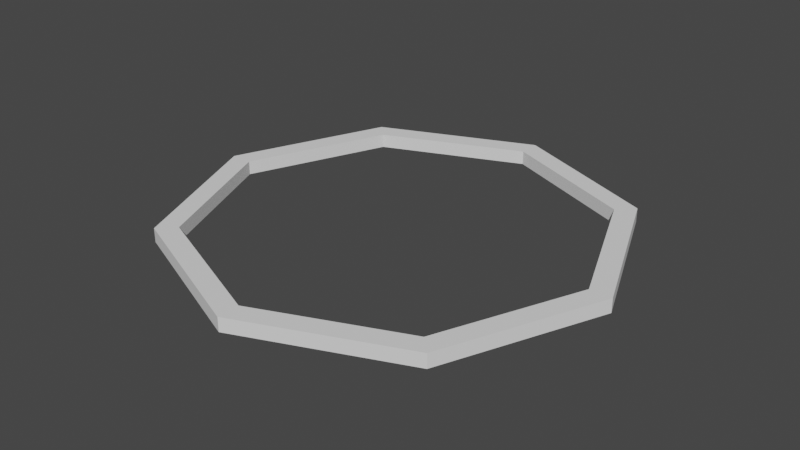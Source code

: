 # Source: HighLight.blend  (saved by Blender 2.90.8; exported with 4.5.12 LTS)
import bpy
from mathutils import Matrix  # noqa: F401  (used for matrix-valued properties, if any)

bpy.ops.wm.read_factory_settings(use_empty=True)
scene = bpy.context.scene
scene.name = 'Scene'

# ---- collections
col_collection = bpy.data.collections.new('Collection'); scene.collection.children.link(col_collection)

# ---- world
world_world = bpy.data.worlds.new('World'); scene.world = world_world
world_world.use_nodes = True; world_world.node_tree.nodes.clear()
_N = world_world.node_tree.nodes; _L = world_world.node_tree.links
n0 = _N.new('ShaderNodeOutputWorld'); n0.name = 'World Output'; n0.location = (300, 300)
n1 = _N.new('ShaderNodeBackground'); n1.name = 'Background'; n1.location = (10, 300)
n1.inputs[0].default_value = (0.05088, 0.05088, 0.05088, 1.0)
_L.new(n1.outputs[0], n0.inputs[0])
n0.is_active_output = True
world_world.color = (0.05088, 0.05088, 0.05088)
world_world.use_sun_shadow = False
world_world.sun_shadow_jitter_overblur = 0.0

# ---- meshes
me_cylinder = bpy.data.meshes.new('Cylinder')
me_cylinder.from_pydata([(1.586e-08, 3.825, -0.1343), (1.586e-08, 3.825, 0.1343), (2.705, 2.705, -0.1343), (2.705, 2.705, 0.1343), (3.825, -2.008e-07, -0.1343), (3.825, -2.008e-07, 0.1343), (2.705, -2.705, -0.1343), (2.705, -2.705, 0.1343), (-3.257e-07, -3.825, -0.1343), (-3.257e-07, -3.825, 0.1343), (-2.705, -2.705, -0.1343), (-2.705, -2.705, 0.1343), (-3.825, 5.378e-08, -0.1343), (-3.825, 5.378e-08, 0.1343), (-2.705, 2.705, -0.1343), (-2.705, 2.705, 0.1343), (0.0, 4.249, -0.1343), (3.005, 3.005, -0.1343), (3.005, 3.005, 0.1343), (0.0, 4.249, 0.1343), (4.249, -1.857e-07, -0.1343), (4.249, -1.857e-07, 0.1343), (3.005, -3.005, -0.1343), (3.005, -3.005, 0.1343), (-3.715e-07, -4.249, -0.1343), (-3.715e-07, -4.249, 0.1343), (-3.005, -3.005, -0.1343), (-3.005, -3.005, 0.1343), (-4.249, 5.067e-08, -0.1343), (-4.249, 5.067e-08, 0.1343), (-3.005, 3.005, -0.1343), (-3.005, 3.005, 0.1343)], [], [(16, 19, 18, 17), (17, 18, 21, 20), (20, 21, 23, 22), (22, 23, 25, 24), (24, 25, 27, 26), (26, 27, 29, 28), (15, 13, 12, 14), (28, 29, 31, 30), (30, 31, 19, 16), (1, 15, 14, 0), (2, 0, 16, 17), (1, 3, 18, 19), (4, 2, 17, 20), (3, 5, 21, 18), (6, 4, 20, 22), (5, 7, 23, 21), (8, 6, 22, 24), (7, 9, 25, 23), (10, 8, 24, 26), (9, 11, 27, 25), (12, 10, 26, 28), (11, 13, 29, 27), (14, 12, 28, 30), (13, 15, 31, 29), (0, 14, 30, 16), (15, 1, 19, 31), (13, 11, 10, 12), (11, 9, 8, 10), (9, 7, 6, 8), (7, 5, 4, 6), (5, 3, 2, 4), (3, 1, 0, 2)])
_uv = me_cylinder.uv_layers.new(name='UVMap')
_uv.uv.foreach_set('vector', [1.0, 0.5, 1.0, 1.0, 0.875, 1.0, 0.875, 0.5, 0.875, 0.5, 0.875, 1.0, 0.75, 1.0, 0.75, 0.5, 0.75, 0.5, 0.75, 1.0, 0.625, 1.0, 0.625, 0.5, 0.625, 0.5, 0.625, 1.0, 0.5, 1.0, 0.5, 0.5, 0.5, 0.5, 0.5, 1.0, 0.375, 1.0, 0.375, 0.5, 0.375, 0.5, 0.375, 1.0, 0.25, 1.0, 0.25, 0.5, 0.117, 0.383, 0.06195, 0.25, 0.562, 0.25, 0.617, 0.383, 0.25, 0.5, 0.25, 1.0, 0.125, 1.0, 0.125, 0.5, 0.125, 0.5, 0.125, 1.0, 0.0, 1.0, 0.0, 0.5, 0.25, 0.438, 0.117, 0.383, 0.617, 0.383, 0.75, 0.438, 0.883, 0.383, 0.75, 0.438, 0.75, 0.49, 0.9197, 0.4197, 0.25, 0.438, 0.383, 0.383, 0.4197, 0.4197, 0.25, 0.49, 0.938, 0.25, 0.883, 0.383, 0.9197, 0.4197, 0.99, 0.25, 0.383, 0.383, 0.438, 0.25, 0.49, 0.25, 0.4197, 0.4197, 0.883, 0.117, 0.938, 0.25, 0.99, 0.25, 0.9197, 0.08029, 0.438, 0.25, 0.383, 0.117, 0.4197, 0.08029, 0.49, 0.25, 0.75, 0.06195, 0.883, 0.117, 0.9197, 0.08029, 0.75, 0.01, 0.383, 0.117, 0.25, 0.06195, 0.25, 0.01, 0.4197, 0.08029, 0.617, 0.117, 0.75, 0.06195, 0.75, 0.01, 0.5803, 0.08029, 0.25, 0.06195, 0.117, 0.117, 0.08029, 0.08029, 0.25, 0.01, 0.562, 0.25, 0.617, 0.117, 0.5803, 0.08029, 0.51, 0.25, 0.117, 0.117, 0.06195, 0.25, 0.01, 0.25, 0.08029, 0.08029, 0.617, 0.383, 0.562, 0.25, 0.51, 0.25, 0.5803, 0.4197, 0.06195, 0.25, 0.117, 0.383, 0.08029, 0.4197, 0.01, 0.25, 0.75, 0.438, 0.617, 0.383, 0.5803, 0.4197, 0.75, 0.49, 0.117, 0.383, 0.25, 0.438, 0.25, 0.49, 0.08029, 0.4197, 0.06195, 0.25, 0.117, 0.117, 0.617, 0.117, 0.562, 0.25, 0.117, 0.117, 0.25, 0.06195, 0.75, 0.06195, 0.617, 0.117, 0.25, 0.06195, 0.383, 0.117, 0.883, 0.117, 0.75, 0.06195, 0.383, 0.117, 0.438, 0.25, 0.938, 0.25, 0.883, 0.117, 0.438, 0.25, 0.383, 0.383, 0.883, 0.383, 0.938, 0.25, 0.383, 0.383, 0.25, 0.438, 0.75, 0.438, 0.883, 0.383])
me_cylinder.use_remesh_fix_poles = True
me_cylinder.use_remesh_preserve_attributes = False
me_cylinder.use_mirror_vertex_groups = False
me_cylinder.update()

# ---- objects
ob_highlight = bpy.data.objects.new('HighLight', me_cylinder)

# ---- transforms, parenting, visibility, modifiers, constraints
ob_highlight.location = (0.0, 0.0, 0.0)
ob_highlight.lineart.crease_threshold = 0.0

# ---- collection membership
col_collection.objects.link(ob_highlight)

# ---- scene / render settings (as saved in the file)
scene.frame_start = 1; scene.frame_end = 250; scene.frame_set(1)
scene.render.engine = 'BLENDER_EEVEE_NEXT'
scene.cycles.use_denoising = False
scene.cycles.samples = 128
scene.cycles.sampling_pattern = 'TABULATED_SOBOL'
scene.cycles.use_adaptive_sampling = False
scene.cycles.use_light_tree = False
scene.view_settings.view_transform = 'Filmic'
bpy.context.view_layer.update()

# ---- added for rendering (the .blend has no active camera and no usable light): camera, sun
cam_auto = bpy.data.cameras.new('AutoCamera')
cam_auto.lens = 50.0
cam_auto.sensor_width = 36.0
cam_auto.clip_end = 1000.0
ob_auto_camera = bpy.data.objects.new('AutoCamera', cam_auto)
scene.collection.objects.link(ob_auto_camera)
ob_auto_camera.location = (11.1223, -13.3468, 8.89788)
ob_auto_camera.rotation_euler = (1.09748, -7.21219e-08, 0.694738)
scene.camera = ob_auto_camera
light_auto_sun = bpy.data.lights.new('AutoSun', 'SUN')
light_auto_sun.energy = 3.0
light_auto_sun.angle = 0.0523599
ob_auto_sun = bpy.data.objects.new('AutoSun', light_auto_sun)
scene.collection.objects.link(ob_auto_sun)
ob_auto_sun.rotation_euler = (0.872665, 0.174533, 0.523599)
bpy.context.view_layer.update()
